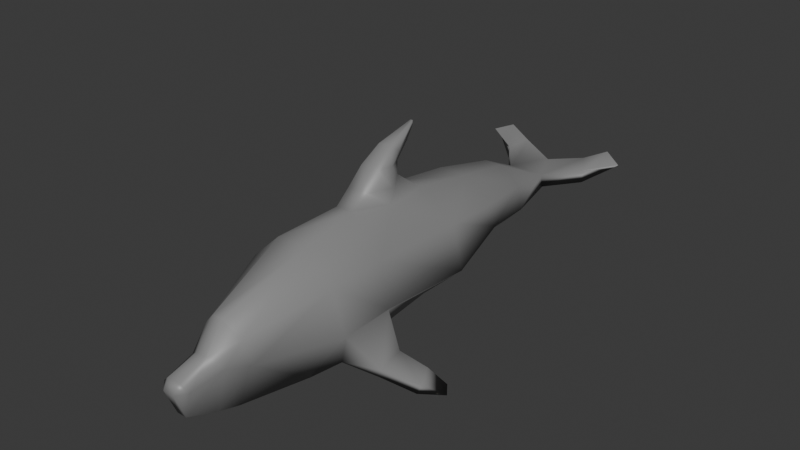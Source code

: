 # Source: dolphin_low.blend  (saved by Blender 4.4.32; exported with 4.5.12 LTS)
import bpy
from mathutils import Matrix  # noqa: F401  (used for matrix-valued properties, if any)

bpy.ops.wm.read_factory_settings(use_empty=True)
scene = bpy.context.scene
scene.name = 'Scene'

# ---- collections
col_collection = bpy.data.collections.new('Collection'); scene.collection.children.link(col_collection)

# ---- materials (node trees are filled in below, after node groups)
mat_gray = bpy.data.materials.new('gray')
mat_gray.use_backface_culling = True
mat_gray.diffuse_color = (0.2543, 0.2543, 0.2543, 1.0)

# ---- material node trees
mat_gray.use_nodes = True; mat_gray.node_tree.nodes.clear()
_N = mat_gray.node_tree.nodes; _L = mat_gray.node_tree.links
n0 = _N.new('ShaderNodeBsdfPrincipled'); n0.name = 'Principled BSDF'; n0.location = (10, 300)
n0.inputs[0].default_value = (0.2543, 0.2543, 0.2543, 1.0)
n0.inputs[2].default_value = 0.4501
n1 = _N.new('ShaderNodeOutputMaterial'); n1.name = 'Material Output'; n1.location = (300, 300)
_L.new(n0.outputs[0], n1.inputs[0])
n1.is_active_output = True

# ---- world
world_world = bpy.data.worlds.new('World'); scene.world = world_world
world_world.use_nodes = True; world_world.node_tree.nodes.clear()
_N = world_world.node_tree.nodes; _L = world_world.node_tree.links
n0 = _N.new('ShaderNodeOutputWorld'); n0.name = 'World Output'; n0.location = (300, 300)
n1 = _N.new('ShaderNodeBackground'); n1.name = 'Background'; n1.location = (10, 300)
n1.inputs[0].default_value = (0.05088, 0.05088, 0.05088, 1.0)
_L.new(n1.outputs[0], n0.inputs[0])
n0.is_active_output = True
world_world.color = (0.05088, 0.05088, 0.05088)
world_world.sun_shadow_jitter_overblur = 0.0

# ---- meshes
me_polysurface17 = bpy.data.meshes.new('polySurface17')
me_polysurface17.from_pydata([(0.2775, 1.496, 0.2567), (0.3095, 1.495, 0.0524), (0.1773, 1.98, 0.1499), (0.1989, 1.979, 0.05098), (0.09965, 1.498, 0.385), (0.3095, 1.495, 0.0524), (0.1355, 1.496, -0.1202), (0.4391, 0.9562, 0.1611), (0.167, 0.9622, -0.1012), (0.4336, 0.4315, 0.3762), (0.3809, -0.3165, 0.3709), (0.5136, 0.4315, 0.02205), (0.4914, -0.3684, 0.05723), (0.1607, 0.06551, 0.5903), (0.1143, 0.4267, 0.5858), (0.01365, 0.4456, 1.079), (0.03271, 0.4456, 1.079), (0.01452, 0.4456, 1.043), (0.03184, 0.4456, 1.043), (0.146, -0.3696, -0.41), (0.1626, 0.4315, -0.3034), (0.4914, -0.3684, 0.05723), (0.5136, 0.4315, 0.02205), (0.09194, -0.2851, 0.6408), (0.4011, -0.4333, -0.2222), (0.3832, -0.8011, 0.3762), (0.4833, -0.7972, 0.03763), (0.146, -0.8011, 0.5969), (0.3862, -0.7333, -0.2314), (0.146, -0.8011, -0.4259), (0.6275, -0.6213, -0.307), (0.5826, -0.4375, -0.2943), (0.1916, -1.433, 0.2141), (0.0656, -1.477, 0.3394), (-0.09967, -0.8011, 0.5969), (-0.01926, -1.477, 0.3394), (0.09353, -1.408, -0.3445), (-0.09967, -0.8011, -0.4259), (-0.04718, -1.408, -0.3445), (0.24, -1.413, 0.02941), (0.06408, -1.826, -0.2173), (0.1415, -1.841, 0.006519), (0.07007, -1.911, -0.005496), (0.1916, -1.433, 0.2141), (0.1735, -1.579, 0.05426), (0.24, -1.413, 0.02941), (0.07233, -1.628, 0.1333), (0.0656, -1.477, 0.3394), (0.07233, -1.862, 0.07109), (-0.02372, -1.911, -0.005496), (-0.02598, -1.862, 0.07109), (0.06124, 0.2395, 0.7364), (-0.01488, 0.2395, 0.7364), (-0.06797, 0.4267, 0.5858), (0.05671, 0.2472, 0.8415), (-0.01034, 0.2472, 0.8415), (0.04639, 0.3658, 0.9533), (-2.791e-05, 0.3658, 0.9533), (0.1092, -0.1425, 0.7323), (0.16, 0.07236, 0.7168), (0.09522, -0.0191, 0.8675), (0.1348, 0.09757, 0.8634), (0.06958, 0.1539, 0.9887), (0.1074, 0.2019, 0.942), (0.6043, -0.385, -0.2215), (0.644, -0.6398, -0.2296), (0.7448, -0.3017, -0.3928), (0.7706, -0.281, -0.3427), (0.8769, -0.1938, -0.4824), (0.8216, -0.4623, -0.4418), (0.9305, -0.2658, -0.5124), (0.8422, -0.4306, -0.3756), (-0.04559, -0.2851, 0.6408), (0.6416, 2.444, 0.2142), (0.4822, 2.531, 0.2669), (0.4184, 2.25, 0.1674), (0.3064, 2.444, 0.1883), (0.4772, 2.539, 0.2243), (0.2958, 2.476, 0.1281), (-0.1275, 1.984, 0.1492), (0.02317, 2.326, 0.1363), (0.02317, 2.339, 0.06355), (0.5791, 2.45, 0.1632), (0.4114, 2.252, 0.05666), (-0.05332, 1.498, 0.385), (0.3778, 0.9562, 0.3198), (0.14, 0.9511, 0.499), (0.4391, 0.9562, 0.1611), (-0.09362, 0.9511, 0.499), (0.07537, -1.588, -0.3045), (-0.02598, -1.628, 0.1333), (0.07537, -1.588, -0.3045), (-0.01773, -1.826, -0.2173), (-0.3929, 0.9562, 0.1611), (-0.2633, 1.495, 0.0524), (-0.1207, 0.9622, -0.1012), (-0.08915, 1.496, -0.1202), (-0.4451, -0.3684, 0.05723), (-0.3345, -0.3165, 0.3709), (-0.4674, 0.4315, 0.02205), (-0.3873, 0.4315, 0.3762), (-0.1144, 0.06551, 0.5903), (-0.09967, -0.3696, -0.41), (-0.4451, -0.3684, 0.05723), (-0.1163, 0.4315, -0.3034), (-0.4674, 0.4315, 0.02205), (-0.3547, -0.4333, -0.2222), (-0.1453, -1.433, 0.2141), (-0.3368, -0.8011, 0.3762), (-0.1453, -1.433, 0.2141), (-0.1936, -1.413, 0.02941), (-0.1272, -1.579, 0.05426), (-0.01926, -1.477, 0.3394), (-0.09512, -1.841, 0.006519), (-0.06282, -0.1425, 0.7323), (-0.1137, 0.07236, 0.7168), (-0.04886, -0.0191, 0.8675), (-0.08846, 0.09757, 0.8634), (-0.06102, 0.2019, 0.942), (-0.02506, 0.1404, 0.9826), (-0.5579, -0.385, -0.2215), (-0.5324, -0.441, -0.2919), (-0.5811, -0.6213, -0.307), (-0.3398, -0.7333, -0.2314), (-0.5976, -0.6398, -0.2296), (-0.437, -0.7972, 0.03763), (-0.8306, -0.1938, -0.4824), (-0.7242, -0.281, -0.3427), (-0.6984, -0.3017, -0.3928), (-0.437, -0.7972, 0.03763), (-0.7958, -0.4306, -0.3756), (-0.8842, -0.2658, -0.5124), (-0.7752, -0.4623, -0.4418), (-0.1936, -1.413, 0.02941), (-0.2311, 1.496, 0.2567), (-0.2633, 1.495, 0.0524), (-0.1488, 1.983, 0.05075), (-0.1936, -1.413, 0.02941), (-0.3519, 2.277, 0.1672), (-0.2684, 2.442, 0.2036), (-0.6285, 2.45, 0.2136), (-0.4917, 2.536, 0.2632), (-0.258, 2.473, 0.1435), (-0.3478, 2.274, 0.0565), (-0.4866, 2.543, 0.2206), (-0.5669, 2.457, 0.1625), (-0.3315, 0.9562, 0.3198), (-0.3929, 0.9562, 0.1611), (-0.02902, -1.588, -0.3045), (-0.02902, -1.588, -0.3045)], [], [(0, 1, 2), (2, 1, 3), (4, 0, 2), (5, 6, 3), (7, 8, 5), (5, 8, 6), (9, 10, 11), (11, 10, 12), (10, 9, 13), (13, 9, 14), (15, 16, 17), (17, 16, 18), (19, 20, 21), (21, 20, 22), (10, 13, 23), (24, 19, 21), (10, 25, 12), (12, 25, 26), (23, 27, 10), (10, 27, 25), (24, 28, 19), (19, 28, 29), (28, 24, 30), (30, 24, 31), (25, 27, 32), (32, 27, 33), (26, 29, 28), (34, 35, 27), (27, 35, 33), (29, 36, 37), (37, 36, 38), (26, 25, 39), (39, 25, 32), (40, 41, 42), (43, 44, 45), (44, 43, 46), (46, 43, 47), (41, 48, 42), (42, 48, 49), (49, 48, 50), (51, 14, 52), (52, 14, 53), (54, 51, 55), (55, 51, 52), (56, 54, 57), (57, 54, 55), (23, 13, 58), (58, 13, 59), (58, 59, 60), (60, 59, 61), (62, 63, 16), (59, 13, 51), (51, 13, 14), (59, 51, 61), (61, 51, 54), (16, 63, 18), (63, 56, 18), (61, 54, 63), (63, 54, 56), (21, 64, 24), (24, 64, 31), (64, 21, 65), (65, 21, 26), (30, 65, 28), (28, 65, 26), (31, 64, 66), (66, 64, 67), (66, 67, 68), (69, 70, 71), (68, 70, 66), (66, 70, 69), (67, 71, 68), (68, 71, 70), (72, 34, 23), (23, 34, 27), (73, 74, 75), (75, 74, 76), (74, 77, 76), (76, 77, 78), (79, 2, 80), (76, 78, 80), (80, 78, 81), (77, 74, 82), (82, 74, 73), (80, 2, 76), (76, 2, 75), (83, 3, 78), (78, 3, 81), (82, 83, 77), (77, 83, 78), (4, 2, 84), (84, 2, 79), (73, 75, 82), (82, 75, 83), (85, 0, 86), (86, 0, 4), (1, 0, 87), (87, 0, 85), (14, 86, 53), (53, 86, 88), (14, 9, 86), (86, 9, 85), (85, 9, 87), (87, 9, 11), (67, 64, 71), (71, 64, 65), (30, 31, 69), (69, 31, 66), (69, 71, 30), (30, 71, 65), (20, 8, 22), (22, 8, 7), (89, 44, 40), (40, 44, 41), (44, 46, 41), (41, 46, 48), (48, 46, 50), (50, 46, 90), (44, 91, 45), (45, 91, 36), (40, 42, 92), (92, 42, 49), (93, 94, 95), (95, 94, 96), (97, 98, 99), (99, 98, 100), (98, 101, 100), (100, 101, 53), (102, 103, 104), (104, 103, 105), (98, 72, 101), (106, 103, 102), (35, 34, 107), (107, 34, 108), (109, 110, 111), (111, 90, 109), (109, 90, 112), (113, 49, 50), (72, 114, 101), (101, 114, 115), (114, 116, 115), (115, 116, 117), (118, 119, 15), (115, 52, 101), (101, 52, 53), (115, 117, 52), (52, 117, 55), (15, 17, 118), (118, 17, 57), (117, 118, 55), (55, 118, 57), (103, 106, 120), (120, 106, 121), (122, 123, 124), (124, 123, 125), (126, 127, 128), (108, 34, 98), (98, 34, 72), (129, 108, 97), (97, 108, 98), (125, 103, 124), (124, 103, 120), (127, 130, 120), (120, 130, 124), (131, 130, 126), (126, 130, 127), (126, 128, 131), (131, 128, 132), (128, 121, 132), (132, 121, 122), (123, 122, 106), (106, 122, 121), (107, 108, 133), (133, 108, 129), (134, 79, 135), (135, 79, 136), (38, 137, 37), (37, 137, 125), (138, 79, 139), (139, 79, 80), (140, 138, 141), (141, 138, 139), (142, 143, 144), (144, 143, 145), (142, 144, 139), (139, 144, 141), (142, 81, 143), (143, 81, 136), (143, 136, 138), (138, 136, 79), (140, 145, 138), (138, 145, 143), (144, 145, 141), (141, 145, 140), (81, 142, 80), (80, 142, 139), (94, 136, 96), (79, 134, 84), (146, 88, 134), (134, 88, 84), (135, 147, 134), (134, 147, 146), (53, 88, 100), (100, 88, 146), (99, 100, 147), (147, 100, 146), (37, 123, 102), (102, 123, 106), (131, 132, 130), (121, 128, 120), (120, 128, 127), (132, 122, 130), (130, 122, 124), (93, 95, 105), (105, 95, 104), (111, 113, 90), (90, 113, 50), (113, 111, 92), (92, 111, 148), (92, 49, 113), (111, 110, 149), (149, 110, 38), (4, 84, 86), (86, 84, 88), (19, 102, 20), (20, 102, 104), (58, 114, 23), (23, 114, 72), (60, 116, 58), (58, 116, 114), (16, 15, 62), (62, 15, 119), (47, 112, 46), (46, 112, 90), (96, 136, 6), (6, 136, 3), (19, 29, 102), (102, 29, 37), (8, 95, 6), (6, 95, 96), (20, 104, 8), (8, 104, 95), (40, 92, 89), (89, 92, 148), (91, 149, 36), (36, 149, 38), (17, 18, 57), (57, 18, 56), (116, 119, 117), (117, 119, 118), (62, 119, 60), (60, 119, 116), (60, 61, 62), (62, 61, 63), (81, 3, 136), (36, 29, 39), (39, 29, 26), (37, 125, 123), (2, 3, 75), (75, 3, 83)])
me_polysurface17.polygons.foreach_set('use_smooth', [True] * 260)
_uv = me_polysurface17.uv_layers.new(name='UVMap')
_uv.uv.foreach_set('vector', [0.3875, 0.4069, 0.4925, 0.3831, 0.5267, 0.2551, 0.5267, 0.2551, 0.4925, 0.3831, 0.5565, 0.2692, 0.4141, 0.403, 0.3875, 0.4069, 0.5267, 0.2551, 0.5942, 0.3929, 0.5625, 0.4017, 0.5565, 0.2692, 0.6138, 0.4412, 0.5625, 0.4434, 0.5942, 0.3929, 0.5942, 0.3929, 0.5625, 0.4434, 0.5625, 0.4017, 0.3875, 0.4625, 0.3919, 0.5324, 0.5635, 0.481, 0.5635, 0.481, 0.3919, 0.5324, 0.5174, 0.538, 0.3919, 0.5324, 0.3875, 0.4625, 0.4121, 0.4919, 0.4121, 0.4919, 0.3875, 0.4625, 0.4125, 0.4625, 0.4129, 0.4908, 0.4128, 0.4919, 0.4125, 0.4625, 0.4125, 0.4625, 0.4128, 0.4919, 0.4125, 0.4625, 0.5618, 0.5348, 0.5625, 0.4625, 0.6043, 0.536, 0.6043, 0.536, 0.5625, 0.4625, 0.6132, 0.4705, 0.3919, 0.5324, 0.4121, 0.4919, 0.4115, 0.534, 0.586, 0.5365, 0.5618, 0.5348, 0.6043, 0.536, 0.3919, 0.5324, 0.3875, 0.575, 0.5174, 0.538, 0.5174, 0.538, 0.3875, 0.575, 0.5497, 0.5779, 0.4115, 0.534, 0.4125, 0.575, 0.3919, 0.5324, 0.3919, 0.5324, 0.4125, 0.575, 0.3875, 0.575, 0.586, 0.5365, 0.5875, 0.575, 0.5618, 0.5348, 0.5618, 0.5348, 0.5875, 0.575, 0.5623, 0.5761, 0.5875, 0.575, 0.586, 0.5365, 0.5978, 0.5748, 0.5978, 0.5748, 0.586, 0.5365, 0.6, 0.5375, 0.3875, 0.575, 0.4125, 0.575, 0.3875, 0.6875, 0.3875, 0.6875, 0.4125, 0.575, 0.4125, 0.6875, 0.5497, 0.5779, 0.5623, 0.5761, 0.5875, 0.575, 0.4125, 0.575, 0.4125, 0.6875, 0.4125, 0.575, 0.4125, 0.575, 0.4125, 0.6875, 0.4125, 0.6875, 0.5623, 0.5761, 0.5616, 0.6547, 0.5623, 0.5761, 0.5623, 0.5761, 0.5616, 0.6547, 0.5616, 0.6547, 0.5497, 0.5779, 0.3875, 0.575, 0.4824, 0.6775, 0.4824, 0.6775, 0.3875, 0.575, 0.3875, 0.6875, 0.5483, 0.6951, 0.6264, 0.8335, 0.5483, 0.796, 0.6264, 0.9356, 0.6264, 0.8335, 0.6426, 0.8087, 0.6264, 0.8335, 0.6264, 0.9356, 0.5483, 0.8204, 0.5483, 0.8204, 0.6264, 0.9356, 0.5483, 0.9924, 0.6264, 0.8335, 0.5483, 0.8204, 0.5483, 0.796, 0.5483, 0.796, 0.5483, 0.8204, 0.5483, 0.796, 0.5483, 0.796, 0.5483, 0.8204, 0.5483, 0.8204, 0.4125, 0.4625, 0.4125, 0.4625, 0.4125, 0.4625, 0.4125, 0.4625, 0.4125, 0.4625, 0.4125, 0.4625, 0.4125, 0.4625, 0.4125, 0.4625, 0.4125, 0.4625, 0.4125, 0.4625, 0.4125, 0.4625, 0.4125, 0.4625, 0.4125, 0.4625, 0.4125, 0.4625, 0.4125, 0.4625, 0.4125, 0.4625, 0.4125, 0.4625, 0.4125, 0.4625, 0.4115, 0.534, 0.4121, 0.4919, 0.4132, 0.5, 0.4132, 0.5, 0.4121, 0.4919, 0.4125, 0.4985, 0.4132, 0.5, 0.4125, 0.4985, 0.4133, 0.5, 0.4133, 0.5, 0.4125, 0.4985, 0.4125, 0.4982, 0.4131, 0.4966, 0.4125, 0.4983, 0.4128, 0.4919, 0.4125, 0.4985, 0.4121, 0.4919, 0.4125, 0.4625, 0.4125, 0.4625, 0.4121, 0.4919, 0.4125, 0.4625, 0.4125, 0.4985, 0.4125, 0.4625, 0.4125, 0.4982, 0.4125, 0.4982, 0.4125, 0.4625, 0.4125, 0.4625, 0.4128, 0.4919, 0.4125, 0.4983, 0.4125, 0.4625, 0.4125, 0.4983, 0.4125, 0.4625, 0.4125, 0.4625, 0.4125, 0.4982, 0.4125, 0.4625, 0.4125, 0.4983, 0.4125, 0.4983, 0.4125, 0.4625, 0.4125, 0.4625, 0.6043, 0.536, 0.6125, 0.5375, 0.586, 0.5365, 0.586, 0.5365, 0.6125, 0.5375, 0.6, 0.5375, 0.6125, 0.5375, 0.6043, 0.536, 0.6124, 0.5735, 0.6124, 0.5735, 0.6043, 0.536, 0.5497, 0.5779, 0.5978, 0.5748, 0.6124, 0.5735, 0.5875, 0.575, 0.5875, 0.575, 0.6124, 0.5735, 0.5497, 0.5779, 0.6, 0.5375, 0.6125, 0.5375, 0.6, 0.5375, 0.6, 0.5375, 0.6125, 0.5375, 0.6125, 0.5375, 0.6, 0.5375, 0.6125, 0.5375, 0.6125, 0.5375, 0.601, 0.5772, 0.6125, 0.5704, 0.6125, 0.5729, 0.6125, 0.5375, 0.6125, 0.5704, 0.6, 0.5375, 0.6, 0.5375, 0.6125, 0.5704, 0.601, 0.5772, 0.6125, 0.5375, 0.6125, 0.5729, 0.6125, 0.5375, 0.6125, 0.5375, 0.6125, 0.5729, 0.6125, 0.5704, 0.4115, 0.534, 0.4125, 0.575, 0.4115, 0.534, 0.4115, 0.534, 0.4125, 0.575, 0.4125, 0.575, 0.5241, 0.2741, 0.5322, 0.244, 0.5462, 0.2582, 0.5462, 0.2582, 0.5322, 0.244, 0.5658, 0.1862, 0.5322, 0.244, 0.5357, 0.2431, 0.5658, 0.1862, 0.5658, 0.1862, 0.5357, 0.2431, 0.5658, 0.1862, 0.5318, 0.2526, 0.5267, 0.2551, 0.7543, 0.2277, 0.5658, 0.1862, 0.5658, 0.1862, 0.7543, 0.2277, 0.7543, 0.2277, 0.5658, 0.1862, 0.6178, 0.1785, 0.5357, 0.2431, 0.5322, 0.244, 0.5241, 0.2741, 0.5241, 0.2741, 0.5322, 0.244, 0.5241, 0.2741, 0.7543, 0.2277, 0.5267, 0.2551, 0.5658, 0.1862, 0.5658, 0.1862, 0.5267, 0.2551, 0.5462, 0.2582, 0.5341, 0.2756, 0.5565, 0.2692, 0.5658, 0.1862, 0.5658, 0.1862, 0.5565, 0.2692, 0.6178, 0.1785, 0.5241, 0.2741, 0.5341, 0.2756, 0.5357, 0.2431, 0.5357, 0.2431, 0.5341, 0.2756, 0.5658, 0.1862, 0.4141, 0.403, 0.5267, 0.2551, 0.4141, 0.403, 0.4141, 0.403, 0.5267, 0.2551, 0.5318, 0.2526, 0.5241, 0.2741, 0.5462, 0.2582, 0.5241, 0.2741, 0.5241, 0.2741, 0.5462, 0.2582, 0.5341, 0.2756, 0.3875, 0.4443, 0.3875, 0.4069, 0.4125, 0.4443, 0.4125, 0.4443, 0.3875, 0.4069, 0.4141, 0.403, 0.4925, 0.3831, 0.3875, 0.4069, 0.5318, 0.4496, 0.5318, 0.4496, 0.3875, 0.4069, 0.3875, 0.4443, 0.4125, 0.4625, 0.4125, 0.4443, 0.4125, 0.4625, 0.4125, 0.4625, 0.4125, 0.4443, 0.4125, 0.4443, 0.4125, 0.4625, 0.3875, 0.4625, 0.4125, 0.4443, 0.4125, 0.4443, 0.3875, 0.4625, 0.3875, 0.4443, 0.3875, 0.4443, 0.3875, 0.4625, 0.5318, 0.4496, 0.5318, 0.4496, 0.3875, 0.4625, 0.5635, 0.481, 0.6125, 0.5375, 0.6125, 0.5375, 0.6125, 0.5729, 0.6125, 0.5729, 0.6125, 0.5375, 0.6124, 0.5735, 0.5978, 0.5748, 0.6, 0.5375, 0.601, 0.5772, 0.601, 0.5772, 0.6, 0.5375, 0.6, 0.5375, 0.601, 0.5772, 0.6125, 0.5729, 0.5978, 0.5748, 0.5978, 0.5748, 0.6125, 0.5729, 0.6124, 0.5735, 0.5625, 0.4625, 0.5625, 0.4434, 0.6132, 0.4705, 0.6132, 0.4705, 0.5625, 0.4434, 0.6138, 0.4412, 0.5478, 0.6956, 0.6264, 0.8335, 0.5483, 0.6951, 0.5483, 0.6951, 0.6264, 0.8335, 0.6264, 0.8335, 0.6264, 0.8335, 0.5483, 0.8204, 0.6264, 0.8335, 0.6264, 0.8335, 0.5483, 0.8204, 0.5483, 0.8204, 0.5483, 0.8204, 0.5483, 0.8204, 0.5483, 0.8204, 0.5483, 0.8204, 0.5483, 0.8204, 0.5483, 0.8204, 0.6264, 0.8335, 0.5619, 0.6911, 0.6426, 0.8087, 0.6426, 0.8087, 0.5619, 0.6911, 0.5616, 0.6547, 0.5483, 0.6951, 0.5483, 0.796, 0.5483, 0.6951, 0.5483, 0.6951, 0.5483, 0.796, 0.5483, 0.796, 0.614, 0.4412, 0.5951, 0.3935, 0.5625, 0.4434, 0.5625, 0.4434, 0.5951, 0.3935, 0.5625, 0.4017, 0.3691, 0.5449, 0.3875, 0.5322, 0.3693, 0.4903, 0.3693, 0.4903, 0.3875, 0.5322, 0.3875, 0.4625, 0.3875, 0.5322, 0.4121, 0.4919, 0.3875, 0.4625, 0.3875, 0.4625, 0.4121, 0.4919, 0.4125, 0.4625, 0.5617, 0.5348, 0.6181, 0.5368, 0.5625, 0.4625, 0.5625, 0.4625, 0.6181, 0.5368, 0.614, 0.4705, 0.3875, 0.5322, 0.4115, 0.534, 0.4121, 0.4919, 0.586, 0.5365, 0.6181, 0.5368, 0.5617, 0.5348, 0.4125, 0.6875, 0.4125, 0.575, 0.3875, 0.6875, 0.3875, 0.6875, 0.4125, 0.575, 0.3875, 0.575, 0.6264, 0.9356, 0.6426, 0.8087, 0.6264, 0.8335, 0.6264, 0.8335, 0.5483, 0.8204, 0.6264, 0.9356, 0.6264, 0.9356, 0.5483, 0.8204, 0.5483, 0.9924, 0.6264, 0.8335, 0.5483, 0.796, 0.5483, 0.8204, 0.4115, 0.534, 0.4132, 0.5, 0.4121, 0.4919, 0.4121, 0.4919, 0.4132, 0.5, 0.4125, 0.4985, 0.4132, 0.5, 0.4133, 0.5, 0.4125, 0.4985, 0.4125, 0.4985, 0.4133, 0.5, 0.4125, 0.4982, 0.4125, 0.4983, 0.4131, 0.4964, 0.4129, 0.4908, 0.4125, 0.4985, 0.4125, 0.4625, 0.4121, 0.4919, 0.4121, 0.4919, 0.4125, 0.4625, 0.4125, 0.4625, 0.4125, 0.4985, 0.4125, 0.4982, 0.4125, 0.4625, 0.4125, 0.4625, 0.4125, 0.4982, 0.4125, 0.4625, 0.4129, 0.4908, 0.4125, 0.4625, 0.4125, 0.4983, 0.4125, 0.4983, 0.4125, 0.4625, 0.4125, 0.4625, 0.4125, 0.4982, 0.4125, 0.4983, 0.4125, 0.4625, 0.4125, 0.4625, 0.4125, 0.4983, 0.4125, 0.4625, 0.6181, 0.5368, 0.586, 0.5365, 0.6125, 0.5375, 0.6125, 0.5375, 0.586, 0.5365, 0.6, 0.5375, 0.5978, 0.5748, 0.5875, 0.575, 0.6124, 0.5735, 0.6124, 0.5735, 0.5875, 0.575, 0.6186, 0.5796, 0.6125, 0.5375, 0.6125, 0.5375, 0.6, 0.5375, 0.3875, 0.575, 0.4125, 0.575, 0.3875, 0.5322, 0.3875, 0.5322, 0.4125, 0.575, 0.4115, 0.534, 0.3686, 0.5866, 0.3875, 0.575, 0.3691, 0.5449, 0.3691, 0.5449, 0.3875, 0.575, 0.3875, 0.5322, 0.6186, 0.5796, 0.6181, 0.5368, 0.6124, 0.5735, 0.6124, 0.5735, 0.6181, 0.5368, 0.6125, 0.5375, 0.6125, 0.5375, 0.6125, 0.5729, 0.6125, 0.5375, 0.6125, 0.5375, 0.6125, 0.5729, 0.6124, 0.5735, 0.6125, 0.5704, 0.6125, 0.5729, 0.6125, 0.5375, 0.6125, 0.5375, 0.6125, 0.5729, 0.6125, 0.5375, 0.6125, 0.5375, 0.6, 0.5375, 0.6125, 0.5704, 0.6125, 0.5704, 0.6, 0.5375, 0.601, 0.5772, 0.6, 0.5375, 0.6, 0.5375, 0.601, 0.5772, 0.601, 0.5772, 0.6, 0.5375, 0.5978, 0.5748, 0.5875, 0.575, 0.5978, 0.5748, 0.586, 0.5365, 0.586, 0.5365, 0.5978, 0.5748, 0.6, 0.5375, 0.3875, 0.6875, 0.3875, 0.575, 0.3775, 0.6846, 0.3775, 0.6846, 0.3875, 0.575, 0.3686, 0.5866, 0.3875, 0.4069, 0.5318, 0.2526, 0.4113, 0.388, 0.4113, 0.388, 0.5318, 0.2526, 0.5531, 0.2745, 0.5616, 0.6547, 0.6084, 0.6778, 0.5623, 0.5761, 0.5623, 0.5761, 0.6084, 0.6778, 0.6186, 0.5796, 0.5462, 0.2582, 0.5318, 0.2526, 0.5658, 0.1862, 0.5658, 0.1862, 0.5318, 0.2526, 0.7543, 0.2277, 0.5241, 0.2741, 0.5462, 0.2582, 0.5324, 0.2437, 0.5324, 0.2437, 0.5462, 0.2582, 0.5658, 0.1862, 0.5658, 0.1862, 0.5341, 0.2756, 0.5354, 0.244, 0.5354, 0.244, 0.5341, 0.2756, 0.5241, 0.2741, 0.5658, 0.1862, 0.5354, 0.244, 0.5658, 0.1862, 0.5658, 0.1862, 0.5354, 0.244, 0.5324, 0.2437, 0.5658, 0.1862, 0.6178, 0.1785, 0.5341, 0.2756, 0.5341, 0.2756, 0.6178, 0.1785, 0.5531, 0.2745, 0.5341, 0.2756, 0.5531, 0.2745, 0.5462, 0.2582, 0.5462, 0.2582, 0.5531, 0.2745, 0.5318, 0.2526, 0.5241, 0.2741, 0.5241, 0.2741, 0.5462, 0.2582, 0.5462, 0.2582, 0.5241, 0.2741, 0.5341, 0.2756, 0.5354, 0.244, 0.5241, 0.2741, 0.5324, 0.2437, 0.5324, 0.2437, 0.5241, 0.2741, 0.5241, 0.2741, 0.6178, 0.1785, 0.5658, 0.1862, 0.7543, 0.2277, 0.7543, 0.2277, 0.5658, 0.1862, 0.5658, 0.1862, 0.5951, 0.3935, 0.5531, 0.2745, 0.5625, 0.4017, 0.5318, 0.2526, 0.3875, 0.4069, 0.4141, 0.403, 0.3875, 0.4443, 0.4125, 0.4443, 0.3875, 0.4069, 0.3875, 0.4069, 0.4125, 0.4443, 0.4141, 0.403, 0.4113, 0.388, 0.3717, 0.4573, 0.3875, 0.4069, 0.3875, 0.4069, 0.3717, 0.4573, 0.3875, 0.4443, 0.4125, 0.4625, 0.4125, 0.4443, 0.3875, 0.4625, 0.3875, 0.4625, 0.4125, 0.4443, 0.3875, 0.4443, 0.3693, 0.4903, 0.3875, 0.4625, 0.3717, 0.4573, 0.3717, 0.4573, 0.3875, 0.4625, 0.3875, 0.4443, 0.5623, 0.5761, 0.5875, 0.575, 0.5617, 0.5348, 0.5617, 0.5348, 0.5875, 0.575, 0.586, 0.5365, 0.6125, 0.5704, 0.601, 0.5772, 0.6125, 0.5729, 0.6, 0.5375, 0.6, 0.5375, 0.6125, 0.5375, 0.6125, 0.5375, 0.6, 0.5375, 0.6125, 0.5375, 0.601, 0.5772, 0.5978, 0.5748, 0.6125, 0.5729, 0.6125, 0.5729, 0.5978, 0.5748, 0.6124, 0.5735, 0.614, 0.4412, 0.5625, 0.4434, 0.614, 0.4705, 0.614, 0.4705, 0.5625, 0.4434, 0.5625, 0.4625, 0.6264, 0.8335, 0.6264, 0.8335, 0.5483, 0.8204, 0.5483, 0.8204, 0.6264, 0.8335, 0.5483, 0.8204, 0.6264, 0.8335, 0.6264, 0.8335, 0.5483, 0.6951, 0.5483, 0.6951, 0.6264, 0.8335, 0.5478, 0.6956, 0.5483, 0.6951, 0.5483, 0.796, 0.6264, 0.8335, 0.6264, 0.8335, 0.6426, 0.8087, 0.5619, 0.6911, 0.5619, 0.6911, 0.6426, 0.8087, 0.5616, 0.6547, 0.4141, 0.403, 0.4141, 0.403, 0.4125, 0.4443, 0.4125, 0.4443, 0.4141, 0.403, 0.4125, 0.4443, 0.5618, 0.5348, 0.5617, 0.5348, 0.5625, 0.4625, 0.5625, 0.4625, 0.5617, 0.5348, 0.5625, 0.4625, 0.4132, 0.5, 0.4132, 0.5, 0.4115, 0.534, 0.4115, 0.534, 0.4132, 0.5, 0.4115, 0.534, 0.4133, 0.5, 0.4133, 0.5, 0.4132, 0.5, 0.4132, 0.5, 0.4133, 0.5, 0.4132, 0.5, 0.4128, 0.4919, 0.4129, 0.4908, 0.4131, 0.4966, 0.4131, 0.4966, 0.4129, 0.4908, 0.4131, 0.4964, 0.5483, 0.9924, 0.5483, 0.9924, 0.5483, 0.8204, 0.5483, 0.8204, 0.5483, 0.9924, 0.5483, 0.8204, 0.5625, 0.4017, 0.5531, 0.2745, 0.5625, 0.4017, 0.5625, 0.4017, 0.5531, 0.2745, 0.5565, 0.2692, 0.5618, 0.5348, 0.5623, 0.5761, 0.5617, 0.5348, 0.5617, 0.5348, 0.5623, 0.5761, 0.5623, 0.5761, 0.5625, 0.4434, 0.5625, 0.4434, 0.5625, 0.4017, 0.5625, 0.4017, 0.5625, 0.4434, 0.5625, 0.4017, 0.5625, 0.4625, 0.5625, 0.4625, 0.5625, 0.4434, 0.5625, 0.4434, 0.5625, 0.4625, 0.5625, 0.4434, 0.5483, 0.6951, 0.5483, 0.6951, 0.5478, 0.6956, 0.5478, 0.6956, 0.5483, 0.6951, 0.5478, 0.6956, 0.5619, 0.6911, 0.5619, 0.6911, 0.5616, 0.6547, 0.5616, 0.6547, 0.5619, 0.6911, 0.5616, 0.6547, 0.4125, 0.4625, 0.4125, 0.4625, 0.4125, 0.4625, 0.4125, 0.4625, 0.4125, 0.4625, 0.4125, 0.4625, 0.4133, 0.5, 0.4131, 0.4964, 0.4125, 0.4982, 0.4125, 0.4982, 0.4131, 0.4964, 0.4125, 0.4983, 0.4131, 0.4966, 0.4131, 0.4964, 0.4133, 0.5, 0.4133, 0.5, 0.4131, 0.4964, 0.4133, 0.5, 0.4133, 0.5, 0.4125, 0.4982, 0.4131, 0.4966, 0.4131, 0.4966, 0.4125, 0.4982, 0.4125, 0.4983, 0.6178, 0.1785, 0.5565, 0.2692, 0.5531, 0.2745, 0.5616, 0.6547, 0.5623, 0.5761, 0.4824, 0.6775, 0.4824, 0.6775, 0.5623, 0.5761, 0.5497, 0.5779, 0.5623, 0.5761, 0.6186, 0.5796, 0.5875, 0.575, 0.5267, 0.2551, 0.5565, 0.2692, 0.5462, 0.2582, 0.5462, 0.2582, 0.5565, 0.2692, 0.5341, 0.2756])
me_polysurface17.materials.append(mat_gray)
me_polysurface17.update()
me_polysurface17.normals_split_custom_set([tuple(v) for v in zip(*[iter([0.77, 0.2391, 0.5916, 0.837, 0.09735, -0.5384, 0.3824, 0.1871, 0.9049, 0.3824, 0.1871, 0.9049, 0.837, 0.09735, -0.5384, 0.3768, 0.2334, -0.8964, 0.2573, 0.2998, 0.9186, 0.77, 0.2391, 0.5916, 0.3824, 0.1871, 0.9049, 0.9203, 0.1404, -0.3652, 0.2992, 0.1255, -0.9459, 0.3768, 0.2334, -0.8964, 0.9333, 0.1948, -0.3017, 0.4154, 0.1949, -0.8885, 0.9203, 0.1404, -0.3652, 0.9203, 0.1404, -0.3652, 0.4154, 0.1949, -0.8885, 0.2992, 0.1255, -0.9459, 0.8099, 0.036, 0.5854, 0.8571, -0.0177, 0.5149, 0.8341, 0.08962, -0.5442, 0.8341, 0.08962, -0.5442, 0.8571, -0.0177, 0.5149, 0.9565, 0.04288, -0.2886, 0.8571, -0.0177, 0.5149, 0.8099, 0.036, 0.5854, 0.6771, 0.01231, 0.7358, 0.6771, 0.01231, 0.7358, 0.8099, 0.036, 0.5854, 0.4239, 0.1331, 0.8959, -0.3745, -0.1373, 0.917, 0.1895, -0.06147, 0.98, -0.7841, 0.5529, -0.2821, -0.7841, 0.5529, -0.2821, 0.1895, -0.06147, 0.98, 0.7843, 0.554, -0.2792, 0.4392, 0.0613, -0.8963, 0.4565, 0.1514, -0.8767, 0.9867, -0.08822, -0.1365, 0.9867, -0.08822, -0.1365, 0.4565, 0.1514, -0.8767, 0.9322, 0.074, -0.3542, 0.8571, -0.0177, 0.5149, 0.6771, 0.01231, 0.7358, 0.4537, -0.07976, 0.8876, 0.3129, 0.4109, -0.8563, 0.4392, 0.0613, -0.8963, 0.9867, -0.08822, -0.1365, 0.8571, -0.0177, 0.5149, 0.8244, -0.1859, 0.5346, 0.9565, 0.04288, -0.2886, 0.9565, 0.04288, -0.2886, 0.8244, -0.1859, 0.5346, 0.9716, -0.2302, -0.05507, 0.4537, -0.07976, 0.8876, 0.4323, -0.1962, 0.8801, 0.8571, -0.0177, 0.5149, 0.8571, -0.0177, 0.5149, 0.4323, -0.1962, 0.8801, 0.8244, -0.1859, 0.5346, 0.3129, 0.4109, -0.8563, 0.5153, -0.3512, -0.7817, 0.4392, 0.0613, -0.8963, 0.4392, 0.0613, -0.8963, 0.5153, -0.3512, -0.7817, 0.5215, -0.1581, -0.8385, 0.5153, -0.3512, -0.7817, 0.3129, 0.4109, -0.8563, -0.02716, -0.519, -0.8543, -0.02716, -0.519, -0.8543, 0.3129, 0.4109, -0.8563, -0.4873, 0.299, -0.8205, 0.8244, -0.1859, 0.5346, 0.4323, -0.1962, 0.8801, 0.7902, -0.3829, 0.4786, 0.7902, -0.3829, 0.4786, 0.4323, -0.1962, 0.8801, 0.3818, -0.4433, 0.811, 0.9716, -0.2302, -0.05507, 0.5215, -0.1581, -0.8385, 0.5153, -0.3512, -0.7817, -0.4323, -0.1984, 0.8796, -0.3817, -0.4428, 0.8113, 0.4323, -0.1962, 0.8801, 0.4323, -0.1962, 0.8801, -0.3817, -0.4428, 0.8113, 0.3818, -0.4433, 0.811, 0.5215, -0.1581, -0.8385, 0.625, -0.2571, -0.7371, -0.5217, -0.1569, -0.8385, -0.5217, -0.1569, -0.8385, 0.625, -0.2571, -0.7371, -0.6256, -0.2577, -0.7363, 0.9716, -0.2302, -0.05507, 0.8244, -0.1859, 0.5346, 0.9243, -0.2846, -0.2543, 0.9243, -0.2846, -0.2543, 0.8244, -0.1859, 0.5346, 0.7902, -0.3829, 0.4786, 0.7335, -0.3948, -0.5533, 0.98, -0.1973, -0.02503, 0.255, -0.9585, -0.1275, 0.7817, -0.3724, 0.5003, 0.9602, -0.2755, -0.04628, 0.9243, -0.2707, -0.2689, 0.9602, -0.2755, -0.04628, 0.7817, -0.3724, 0.5003, 0.4311, -0.5237, 0.7348, 0.4311, -0.5237, 0.7348, 0.7817, -0.3724, 0.5003, 0.37, -0.4304, 0.8233, 0.98, -0.1973, -0.02503, 0.3347, -0.3645, 0.8689, 0.255, -0.9585, -0.1275, 0.255, -0.9585, -0.1275, 0.3347, -0.3645, 0.8689, -0.2472, -0.9608, -0.1253, -0.2472, -0.9608, -0.1253, 0.3347, -0.3645, 0.8689, -0.3348, -0.3657, 0.8684, 0.6624, 0.5728, 0.4829, 0.4239, 0.1331, 0.8959, -0.6467, 0.5798, 0.4955, -0.6467, 0.5798, 0.4955, 0.4239, 0.1331, 0.8959, -0.4317, 0.1373, 0.8915, 0.7059, 0.6626, -0.2504, 0.6624, 0.5728, 0.4829, -0.7045, 0.6659, -0.2453, -0.7045, 0.6659, -0.2453, 0.6624, 0.5728, 0.4829, -0.6467, 0.5798, 0.4955, 0.6618, 0.5964, -0.4543, 0.7059, 0.6626, -0.2504, -0.6601, 0.5991, -0.4531, -0.6601, 0.5991, -0.4531, 0.7059, 0.6626, -0.2504, -0.7045, 0.6659, -0.2453, 0.4537, -0.07976, 0.8876, 0.6771, 0.01231, 0.7358, 0.6329, -0.5508, 0.5441, 0.6329, -0.5508, 0.5441, 0.6771, 0.01231, 0.7358, 0.9695, 0.04437, 0.2409, 0.6329, -0.5508, 0.5441, 0.9695, 0.04437, 0.2409, 0.4432, -0.5951, 0.6704, 0.4432, -0.5951, 0.6704, 0.9695, 0.04437, 0.2409, 0.9712, 0.07578, 0.2259, 0.319, -0.4174, 0.8509, 0.9813, 0.156, 0.1129, 0.1895, -0.06147, 0.98, 0.9695, 0.04437, 0.2409, 0.6771, 0.01231, 0.7358, 0.6624, 0.5728, 0.4829, 0.6624, 0.5728, 0.4829, 0.6771, 0.01231, 0.7358, 0.4239, 0.1331, 0.8959, 0.9695, 0.04437, 0.2409, 0.6624, 0.5728, 0.4829, 0.9712, 0.07578, 0.2259, 0.9712, 0.07578, 0.2259, 0.6624, 0.5728, 0.4829, 0.7059, 0.6626, -0.2504, 0.1895, -0.06147, 0.98, 0.9813, 0.156, 0.1129, 0.7843, 0.554, -0.2792, 0.9813, 0.156, 0.1129, 0.6618, 0.5964, -0.4543, 0.7843, 0.554, -0.2792, 0.9712, 0.07578, 0.2259, 0.7059, 0.6626, -0.2504, 0.9813, 0.156, 0.1129, 0.9813, 0.156, 0.1129, 0.7059, 0.6626, -0.2504, 0.6618, 0.5964, -0.4543, 0.9867, -0.08822, -0.1365, 0.6289, 0.4898, 0.6038, 0.3129, 0.4109, -0.8563, 0.3129, 0.4109, -0.8563, 0.6289, 0.4898, 0.6038, -0.4873, 0.299, -0.8205, 0.6289, 0.4898, 0.6038, 0.9867, -0.08822, -0.1365, 0.8708, -0.3846, 0.3063, 0.8708, -0.3846, 0.3063, 0.9867, -0.08822, -0.1365, 0.9716, -0.2302, -0.05507, -0.02716, -0.519, -0.8543, 0.8708, -0.3846, 0.3063, 0.5153, -0.3512, -0.7817, 0.5153, -0.3512, -0.7817, 0.8708, -0.3846, 0.3063, 0.9716, -0.2302, -0.05507, -0.4873, 0.299, -0.8205, 0.6289, 0.4898, 0.6038, -0.615, 0.1462, -0.7748, -0.615, 0.1462, -0.7748, 0.6289, 0.4898, 0.6038, 0.2973, 0.2947, 0.9082, -0.615, 0.1462, -0.7748, 0.2973, 0.2947, 0.9082, 0.2869, 0.7097, -0.6435, -0.1986, -0.3591, -0.9119, 0.3162, 0.5008, -0.8057, 0.6894, -0.1192, 0.7145, 0.2869, 0.7097, -0.6435, 0.3162, 0.5008, -0.8057, -0.615, 0.1462, -0.7748, -0.615, 0.1462, -0.7748, 0.3162, 0.5008, -0.8057, -0.1986, -0.3591, -0.9119, 0.2973, 0.2947, 0.9082, 0.6894, -0.1192, 0.7145, 0.2869, 0.7097, -0.6435, 0.2869, 0.7097, -0.6435, 0.6894, -0.1192, 0.7145, 0.3162, 0.5008, -0.8057, -0.4542, -0.0787, 0.8874, -0.4323, -0.1984, 0.8796, 0.4537, -0.07976, 0.8876, 0.4537, -0.07976, 0.8876, -0.4323, -0.1984, 0.8796, 0.4323, -0.1962, 0.8801, 0.2169, -0.4017, 0.8897, 0.01302, -0.145, 0.9894, 0.1936, -0.3528, 0.9154, 0.1936, -0.3528, 0.9154, 0.01302, -0.145, 0.9894, -0.3035, -0.01929, 0.9526, 0.01302, -0.145, 0.9894, 0.1311, 0.7004, -0.7016, -0.3035, -0.01929, 0.9526, -0.3035, -0.01929, 0.9526, 0.1311, 0.7004, -0.7016, 0.03012, 0.4102, -0.9115, -0.3888, 0.1815, 0.9033, 0.3824, 0.1871, 0.9049, 0.06729, 0.1114, 0.9915, -0.3035, -0.01929, 0.9526, 0.03012, 0.4102, -0.9115, 0.06729, 0.1114, 0.9915, 0.06729, 0.1114, 0.9915, 0.03012, 0.4102, -0.9115, 0.001235, 0.2536, -0.9673, 0.1311, 0.7004, -0.7016, 0.01302, -0.145, 0.9894, 0.4957, 0.1927, -0.8469, 0.4957, 0.1927, -0.8469, 0.01302, -0.145, 0.9894, 0.2169, -0.4017, 0.8897, 0.06729, 0.1114, 0.9915, 0.3824, 0.1871, 0.9049, -0.3035, -0.01929, 0.9526, -0.3035, -0.01929, 0.9526, 0.3824, 0.1871, 0.9049, 0.1936, -0.3528, 0.9154, 0.2324, 0.03748, -0.9719, 0.3768, 0.2334, -0.8964, 0.03012, 0.4102, -0.9115, 0.03012, 0.4102, -0.9115, 0.3768, 0.2334, -0.8964, 0.001235, 0.2536, -0.9673, 0.4957, 0.1927, -0.8469, 0.2324, 0.03748, -0.9719, 0.1311, 0.7004, -0.7016, 0.1311, 0.7004, -0.7016, 0.2324, 0.03748, -0.9719, 0.03012, 0.4102, -0.9115, 0.2573, 0.2998, 0.9186, 0.3824, 0.1871, 0.9049, -0.2569, 0.3006, 0.9185, -0.2569, 0.3006, 0.9185, 0.3824, 0.1871, 0.9049, -0.3888, 0.1815, 0.9033, 0.2169, -0.4017, 0.8897, 0.1936, -0.3528, 0.9154, 0.4957, 0.1927, -0.8469, 0.4957, 0.1927, -0.8469, 0.1936, -0.3528, 0.9154, 0.2324, 0.03748, -0.9719, 0.7685, 0.1668, 0.6177, 0.77, 0.2391, 0.5916, 0.3472, 0.1788, 0.9206, 0.3472, 0.1788, 0.9206, 0.77, 0.2391, 0.5916, 0.2573, 0.2998, 0.9186, 0.837, 0.09735, -0.5384, 0.77, 0.2391, 0.5916, 0.8426, 0.1908, -0.5036, 0.8426, 0.1908, -0.5036, 0.77, 0.2391, 0.5916, 0.7685, 0.1668, 0.6177, 0.4239, 0.1331, 0.8959, 0.3472, 0.1788, 0.9206, -0.4317, 0.1373, 0.8915, -0.4317, 0.1373, 0.8915, 0.3472, 0.1788, 0.9206, -0.3473, 0.1784, 0.9206, 0.4239, 0.1331, 0.8959, 0.8099, 0.036, 0.5854, 0.3472, 0.1788, 0.9206, 0.3472, 0.1788, 0.9206, 0.8099, 0.036, 0.5854, 0.7685, 0.1668, 0.6177, 0.7685, 0.1668, 0.6177, 0.8099, 0.036, 0.5854, 0.8426, 0.1908, -0.5036, 0.8426, 0.1908, -0.5036, 0.8099, 0.036, 0.5854, 0.8341, 0.08962, -0.5442, 0.2973, 0.2947, 0.9082, 0.6289, 0.4898, 0.6038, 0.6894, -0.1192, 0.7145, 0.6894, -0.1192, 0.7145, 0.6289, 0.4898, 0.6038, 0.8708, -0.3846, 0.3063, -0.02716, -0.519, -0.8543, -0.4873, 0.299, -0.8205, -0.1986, -0.3591, -0.9119, -0.1986, -0.3591, -0.9119, -0.4873, 0.299, -0.8205, -0.615, 0.1462, -0.7748, -0.1986, -0.3591, -0.9119, 0.6894, -0.1192, 0.7145, -0.02716, -0.519, -0.8543, -0.02716, -0.519, -0.8543, 0.6894, -0.1192, 0.7145, 0.8708, -0.3846, 0.3063, 0.4565, 0.1514, -0.8767, 0.4154, 0.1949, -0.8885, 0.9322, 0.074, -0.3542, 0.9322, 0.074, -0.3542, 0.4154, 0.1949, -0.8885, 0.9333, 0.1948, -0.3017, 0.73, -0.2941, -0.6169, 0.9602, -0.2755, -0.04628, 0.7335, -0.3948, -0.5533, 0.7335, -0.3948, -0.5533, 0.9602, -0.2755, -0.04628, 0.98, -0.1973, -0.02503, 0.9602, -0.2755, -0.04628, 0.4311, -0.5237, 0.7348, 0.98, -0.1973, -0.02503, 0.98, -0.1973, -0.02503, 0.4311, -0.5237, 0.7348, 0.3347, -0.3645, 0.8689, 0.3347, -0.3645, 0.8689, 0.4311, -0.5237, 0.7348, -0.3348, -0.3657, 0.8684, -0.3348, -0.3657, 0.8684, 0.4311, -0.5237, 0.7348, -0.4309, -0.5245, 0.7344, 0.9602, -0.2755, -0.04628, 0.7587, -0.2741, -0.5911, 0.9243, -0.2707, -0.2689, 0.9243, -0.2707, -0.2689, 0.7587, -0.2741, -0.5911, 0.625, -0.2571, -0.7371, 0.7335, -0.3948, -0.5533, 0.255, -0.9585, -0.1275, -0.727, -0.3837, -0.5694, -0.727, -0.3837, -0.5694, 0.255, -0.9585, -0.1275, -0.2472, -0.9608, -0.1253, -0.9333, 0.1948, -0.3017, -0.9202, 0.1421, -0.3647, -0.4166, 0.1934, -0.8883, -0.4166, 0.1934, -0.8883, -0.9202, 0.1421, -0.3647, -0.2983, 0.1275, -0.9459, -0.9564, 0.04267, -0.2889, -0.857, -0.01769, 0.515, -0.834, 0.08961, -0.5444, -0.834, 0.08961, -0.5444, -0.857, -0.01769, 0.515, -0.8097, 0.03682, 0.5857, -0.857, -0.01769, 0.515, -0.6823, -0.03784, 0.7301, -0.8097, 0.03682, 0.5857, -0.8097, 0.03682, 0.5857, -0.6823, -0.03784, 0.7301, -0.4317, 0.1373, 0.8915, -0.4395, 0.06248, -0.8961, -0.9867, -0.08838, -0.1367, -0.4592, 0.1591, -0.8739, -0.4592, 0.1591, -0.8739, -0.9867, -0.08838, -0.1367, -0.9322, 0.07403, -0.3542, -0.857, -0.01769, 0.515, -0.4542, -0.0787, 0.8874, -0.6823, -0.03784, 0.7301, -0.3228, 0.4126, -0.8518, -0.9867, -0.08838, -0.1367, -0.4395, 0.06248, -0.8961, -0.3817, -0.4428, 0.8113, -0.4323, -0.1984, 0.8796, -0.7901, -0.3829, 0.4786, -0.7901, -0.3829, 0.4786, -0.4323, -0.1984, 0.8796, -0.8243, -0.187, 0.5344, -0.7817, -0.3724, 0.5003, -0.9243, -0.2708, -0.269, -0.9602, -0.2755, -0.04628, -0.9602, -0.2755, -0.04628, -0.4309, -0.5245, 0.7344, -0.7817, -0.3724, 0.5003, -0.7817, -0.3724, 0.5003, -0.4309, -0.5245, 0.7344, -0.3697, -0.433, 0.8221, -0.98, -0.1973, -0.02503, -0.2472, -0.9608, -0.1253, -0.3348, -0.3657, 0.8684, -0.4542, -0.0787, 0.8874, -0.6328, -0.5507, 0.5444, -0.6823, -0.03784, 0.7301, -0.6823, -0.03784, 0.7301, -0.6328, -0.5507, 0.5444, -0.9688, 0.04844, 0.243, -0.6328, -0.5507, 0.5444, -0.4391, -0.5965, 0.6718, -0.9688, 0.04844, 0.243, -0.9688, 0.04844, 0.243, -0.4391, -0.5965, 0.6718, -0.9731, 0.07732, 0.2172, -0.9789, 0.1695, 0.114, -0.3099, -0.4273, 0.8493, -0.3745, -0.1373, 0.917, -0.9688, 0.04844, 0.243, -0.6467, 0.5798, 0.4955, -0.6823, -0.03784, 0.7301, -0.6823, -0.03784, 0.7301, -0.6467, 0.5798, 0.4955, -0.4317, 0.1373, 0.8915, -0.9688, 0.04844, 0.243, -0.9731, 0.07732, 0.2172, -0.6467, 0.5798, 0.4955, -0.6467, 0.5798, 0.4955, -0.9731, 0.07732, 0.2172, -0.7045, 0.6659, -0.2453, -0.3745, -0.1373, 0.917, -0.7841, 0.5529, -0.2821, -0.9789, 0.1695, 0.114, -0.9789, 0.1695, 0.114, -0.7841, 0.5529, -0.2821, -0.6601, 0.5991, -0.4531, -0.9731, 0.07732, 0.2172, -0.9789, 0.1695, 0.114, -0.7045, 0.6659, -0.2453, -0.7045, 0.6659, -0.2453, -0.9789, 0.1695, 0.114, -0.6601, 0.5991, -0.4531, -0.9867, -0.08838, -0.1367, -0.3228, 0.4126, -0.8518, -0.672, 0.4863, 0.5585, -0.672, 0.4863, 0.5585, -0.3228, 0.4126, -0.8518, 0.4706, 0.3167, -0.8236, 0.02693, -0.521, -0.8531, -0.4632, -0.3567, -0.8113, -0.8359, -0.419, 0.3546, -0.8359, -0.419, 0.3546, -0.4632, -0.3567, -0.8113, -0.9805, -0.1964, -1.746e-05, -0.2629, 0.7135, -0.6494, -0.2962, 0.2971, 0.9078, 0.6174, 0.1451, -0.7731, -0.8243, -0.187, 0.5344, -0.4323, -0.1984, 0.8796, -0.857, -0.01769, 0.515, -0.857, -0.01769, 0.515, -0.4323, -0.1984, 0.8796, -0.4542, -0.0787, 0.8874, -0.9587, -0.2683, -0.09454, -0.8243, -0.187, 0.5344, -0.9564, 0.04267, -0.2889, -0.9564, 0.04267, -0.2889, -0.8243, -0.187, 0.5344, -0.857, -0.01769, 0.515, -0.9805, -0.1964, -1.746e-05, -0.9867, -0.08838, -0.1367, -0.8359, -0.419, 0.3546, -0.8359, -0.419, 0.3546, -0.9867, -0.08838, -0.1367, -0.672, 0.4863, 0.5585, -0.2962, 0.2971, 0.9078, -0.7318, -0.05656, 0.6792, -0.672, 0.4863, 0.5585, -0.672, 0.4863, 0.5585, -0.7318, -0.05656, 0.6792, -0.8359, -0.419, 0.3546, -0.3162, 0.5008, -0.8057, -0.7318, -0.05656, 0.6792, -0.2629, 0.7135, -0.6494, -0.2629, 0.7135, -0.6494, -0.7318, -0.05656, 0.6792, -0.2962, 0.2971, 0.9078, -0.2629, 0.7135, -0.6494, 0.6174, 0.1451, -0.7731, -0.3162, 0.5008, -0.8057, -0.3162, 0.5008, -0.8057, 0.6174, 0.1451, -0.7731, 0.2001, -0.3576, -0.9122, 0.6174, 0.1451, -0.7731, 0.4706, 0.3167, -0.8236, 0.2001, -0.3576, -0.9122, 0.2001, -0.3576, -0.9122, 0.4706, 0.3167, -0.8236, 0.02693, -0.521, -0.8531, -0.4632, -0.3567, -0.8113, 0.02693, -0.521, -0.8531, -0.3228, 0.4126, -0.8518, -0.3228, 0.4126, -0.8518, 0.02693, -0.521, -0.8531, 0.4706, 0.3167, -0.8236, -0.7901, -0.3829, 0.4786, -0.8243, -0.187, 0.5344, -0.8932, -0.2819, -0.3503, -0.8932, -0.2819, -0.3503, -0.8243, -0.187, 0.5344, -0.9587, -0.2683, -0.09454, -0.7689, 0.243, 0.5913, -0.3888, 0.1815, 0.9033, -0.8373, 0.09879, -0.5377, -0.8373, 0.09879, -0.5377, -0.3888, 0.1815, 0.9033, -0.3901, 0.2584, -0.8838, -0.6256, -0.2577, -0.7363, -0.9339, -0.3147, -0.1699, -0.5217, -0.1569, -0.8385, -0.5217, -0.1569, -0.8385, -0.9339, -0.3147, -0.1699, -0.9805, -0.1964, -1.746e-05, -0.2132, -0.3924, 0.8947, -0.3888, 0.1815, 0.9033, 0.2775, -0.007569, 0.9607, 0.2775, -0.007569, 0.9607, -0.3888, 0.1815, 0.9033, 0.06729, 0.1114, 0.9915, -0.2321, -0.4887, 0.841, -0.2132, -0.3924, 0.8947, 0.0568, -0.1228, 0.9908, 0.0568, -0.1228, 0.9908, -0.2132, -0.3924, 0.8947, 0.2775, -0.007569, 0.9607, 0.2362, 0.4177, -0.8773, -0.2555, 0.07477, -0.9639, -0.1054, 0.708, -0.6984, -0.1054, 0.708, -0.6984, -0.2555, 0.07477, -0.9639, -0.464, 0.05094, -0.8844, 0.2362, 0.4177, -0.8773, -0.1054, 0.708, -0.6984, 0.2775, -0.007569, 0.9607, 0.2775, -0.007569, 0.9607, -0.1054, 0.708, -0.6984, 0.0568, -0.1228, 0.9908, 0.2362, 0.4177, -0.8773, 0.001235, 0.2536, -0.9673, -0.2555, 0.07477, -0.9639, -0.2555, 0.07477, -0.9639, 0.001235, 0.2536, -0.9673, -0.3901, 0.2584, -0.8838, -0.2555, 0.07477, -0.9639, -0.3901, 0.2584, -0.8838, -0.2132, -0.3924, 0.8947, -0.2132, -0.3924, 0.8947, -0.3901, 0.2584, -0.8838, -0.3888, 0.1815, 0.9033, -0.2321, -0.4887, 0.841, -0.464, 0.05094, -0.8844, -0.2132, -0.3924, 0.8947, -0.2132, -0.3924, 0.8947, -0.464, 0.05094, -0.8844, -0.2555, 0.07477, -0.9639, -0.1054, 0.708, -0.6984, -0.464, 0.05094, -0.8844, 0.0568, -0.1228, 0.9908, 0.0568, -0.1228, 0.9908, -0.464, 0.05094, -0.8844, -0.2321, -0.4887, 0.841, 0.001235, 0.2536, -0.9673, 0.2362, 0.4177, -0.8773, 0.06729, 0.1114, 0.9915, 0.06729, 0.1114, 0.9915, 0.2362, 0.4177, -0.8773, 0.2775, -0.007569, 0.9607, -0.9202, 0.1421, -0.3647, -0.3901, 0.2584, -0.8838, -0.2983, 0.1275, -0.9459, -0.3888, 0.1815, 0.9033, -0.7689, 0.243, 0.5913, -0.2569, 0.3006, 0.9185, -0.7696, 0.1641, 0.6171, -0.3473, 0.1784, 0.9206, -0.7689, 0.243, 0.5913, -0.7689, 0.243, 0.5913, -0.3473, 0.1784, 0.9206, -0.2569, 0.3006, 0.9185, -0.8373, 0.09879, -0.5377, -0.8425, 0.1908, -0.5037, -0.7689, 0.243, 0.5913, -0.7689, 0.243, 0.5913, -0.8425, 0.1908, -0.5037, -0.7696, 0.1641, 0.6171, -0.4317, 0.1373, 0.8915, -0.3473, 0.1784, 0.9206, -0.8097, 0.03682, 0.5857, -0.8097, 0.03682, 0.5857, -0.3473, 0.1784, 0.9206, -0.7696, 0.1641, 0.6171, -0.834, 0.08961, -0.5444, -0.8097, 0.03682, 0.5857, -0.8425, 0.1908, -0.5037, -0.8425, 0.1908, -0.5037, -0.8097, 0.03682, 0.5857, -0.7696, 0.1641, 0.6171, -0.5217, -0.1569, -0.8385, -0.4632, -0.3567, -0.8113, -0.4395, 0.06248, -0.8961, -0.4395, 0.06248, -0.8961, -0.4632, -0.3567, -0.8113, -0.3228, 0.4126, -0.8518, -0.3162, 0.5008, -0.8057, 0.2001, -0.3576, -0.9122, -0.7318, -0.05656, 0.6792, 0.4706, 0.3167, -0.8236, 0.6174, 0.1451, -0.7731, -0.672, 0.4863, 0.5585, -0.672, 0.4863, 0.5585, 0.6174, 0.1451, -0.7731, -0.2962, 0.2971, 0.9078, 0.2001, -0.3576, -0.9122, 0.02693, -0.521, -0.8531, -0.7318, -0.05656, 0.6792, -0.7318, -0.05656, 0.6792, 0.02693, -0.521, -0.8531, -0.8359, -0.419, 0.3546, -0.9333, 0.1948, -0.3017, -0.4166, 0.1934, -0.8883, -0.9322, 0.07403, -0.3542, -0.9322, 0.07403, -0.3542, -0.4166, 0.1934, -0.8883, -0.4592, 0.1591, -0.8739, -0.9602, -0.2755, -0.04628, -0.98, -0.1973, -0.02503, -0.4309, -0.5245, 0.7344, -0.4309, -0.5245, 0.7344, -0.98, -0.1973, -0.02503, -0.3348, -0.3657, 0.8684, -0.98, -0.1973, -0.02503, -0.9602, -0.2755, -0.04628, -0.727, -0.3837, -0.5694, -0.727, -0.3837, -0.5694, -0.9602, -0.2755, -0.04628, -0.7314, -0.2938, -0.6154, -0.727, -0.3837, -0.5694, -0.2472, -0.9608, -0.1253, -0.98, -0.1973, -0.02503, -0.9602, -0.2755, -0.04628, -0.9243, -0.2708, -0.269, -0.7575, -0.2741, -0.5924, -0.7575, -0.2741, -0.5924, -0.9243, -0.2708, -0.269, -0.6256, -0.2577, -0.7363, 0.2573, 0.2998, 0.9186, -0.2569, 0.3006, 0.9185, 0.3472, 0.1788, 0.9206, 0.3472, 0.1788, 0.9206, -0.2569, 0.3006, 0.9185, -0.3473, 0.1784, 0.9206, 0.4392, 0.0613, -0.8963, -0.4395, 0.06248, -0.8961, 0.4565, 0.1514, -0.8767, 0.4565, 0.1514, -0.8767, -0.4395, 0.06248, -0.8961, -0.4592, 0.1591, -0.8739, 0.6329, -0.5508, 0.5441, -0.6328, -0.5507, 0.5444, 0.4537, -0.07976, 0.8876, 0.4537, -0.07976, 0.8876, -0.6328, -0.5507, 0.5444, -0.4542, -0.0787, 0.8874, 0.4432, -0.5951, 0.6704, -0.4391, -0.5965, 0.6718, 0.6329, -0.5508, 0.5441, 0.6329, -0.5508, 0.5441, -0.4391, -0.5965, 0.6718, -0.6328, -0.5507, 0.5444, 0.1895, -0.06147, 0.98, -0.3745, -0.1373, 0.917, 0.319, -0.4174, 0.8509, 0.319, -0.4174, 0.8509, -0.3745, -0.1373, 0.917, -0.3099, -0.4273, 0.8493, 0.37, -0.4304, 0.8233, -0.3697, -0.433, 0.8221, 0.4311, -0.5237, 0.7348, 0.4311, -0.5237, 0.7348, -0.3697, -0.433, 0.8221, -0.4309, -0.5245, 0.7344, -0.2983, 0.1275, -0.9459, -0.3901, 0.2584, -0.8838, 0.2992, 0.1255, -0.9459, 0.2992, 0.1255, -0.9459, -0.3901, 0.2584, -0.8838, 0.3768, 0.2334, -0.8964, 0.4392, 0.0613, -0.8963, 0.5215, -0.1581, -0.8385, -0.4395, 0.06248, -0.8961, -0.4395, 0.06248, -0.8961, 0.5215, -0.1581, -0.8385, -0.5217, -0.1569, -0.8385, 0.4154, 0.1949, -0.8885, -0.4166, 0.1934, -0.8883, 0.2992, 0.1255, -0.9459, 0.2992, 0.1255, -0.9459, -0.4166, 0.1934, -0.8883, -0.2983, 0.1275, -0.9459, 0.4565, 0.1514, -0.8767, -0.4592, 0.1591, -0.8739, 0.4154, 0.1949, -0.8885, 0.4154, 0.1949, -0.8885, -0.4592, 0.1591, -0.8739, -0.4166, 0.1934, -0.8883, 0.7335, -0.3948, -0.5533, -0.727, -0.3837, -0.5694, 0.73, -0.2941, -0.6169, 0.73, -0.2941, -0.6169, -0.727, -0.3837, -0.5694, -0.7314, -0.2938, -0.6154, 0.7587, -0.2741, -0.5911, -0.7575, -0.2741, -0.5924, 0.625, -0.2571, -0.7371, 0.625, -0.2571, -0.7371, -0.7575, -0.2741, -0.5924, -0.6256, -0.2577, -0.7363, -0.7841, 0.5529, -0.2821, 0.7843, 0.554, -0.2792, -0.6601, 0.5991, -0.4531, -0.6601, 0.5991, -0.4531, 0.7843, 0.554, -0.2792, 0.6618, 0.5964, -0.4543, -0.4391, -0.5965, 0.6718, -0.3099, -0.4273, 0.8493, -0.9731, 0.07732, 0.2172, -0.9731, 0.07732, 0.2172, -0.3099, -0.4273, 0.8493, -0.9789, 0.1695, 0.114, 0.319, -0.4174, 0.8509, -0.3099, -0.4273, 0.8493, 0.4432, -0.5951, 0.6704, 0.4432, -0.5951, 0.6704, -0.3099, -0.4273, 0.8493, -0.4391, -0.5965, 0.6718, 0.4432, -0.5951, 0.6704, 0.9712, 0.07578, 0.2259, 0.319, -0.4174, 0.8509, 0.319, -0.4174, 0.8509, 0.9712, 0.07578, 0.2259, 0.9813, 0.156, 0.1129, 0.001235, 0.2536, -0.9673, 0.3768, 0.2334, -0.8964, -0.3901, 0.2584, -0.8838, 0.625, -0.2571, -0.7371, 0.5215, -0.1581, -0.8385, 0.9243, -0.2846, -0.2543, 0.9243, -0.2846, -0.2543, 0.5215, -0.1581, -0.8385, 0.9716, -0.2302, -0.05507, -0.5217, -0.1569, -0.8385, -0.9805, -0.1964, -1.746e-05, -0.4632, -0.3567, -0.8113, 0.3824, 0.1871, 0.9049, 0.3768, 0.2334, -0.8964, 0.1936, -0.3528, 0.9154, 0.1936, -0.3528, 0.9154, 0.3768, 0.2334, -0.8964, 0.2324, 0.03748, -0.9719])] * 3)])

# ---- objects
ob_polysurface17 = bpy.data.objects.new('polySurface17', me_polysurface17)

# ---- transforms, parenting, visibility, modifiers, constraints
ob_polysurface17.location = (0.0, 0.0, 0.0)
ob_polysurface17.rotation_mode = 'QUATERNION'
ob_polysurface17.rotation_quaternion = (1.0, 0.0, 0.0, 0.0)

# ---- collection membership
scene.collection.objects.link(ob_polysurface17)

# ---- scene / render settings (as saved in the file)
scene.frame_start = 1; scene.frame_end = 250; scene.frame_set(1)
scene.render.engine = 'BLENDER_EEVEE_NEXT'
bpy.context.view_layer.update()

# ---- added for rendering (the .blend has no active camera and no usable light): camera, sun
cam_auto = bpy.data.cameras.new('AutoCamera')
cam_auto.lens = 50.0
cam_auto.sensor_width = 36.0
cam_auto.clip_end = 1000.0
ob_auto_camera = bpy.data.objects.new('AutoCamera', cam_auto)
scene.collection.objects.link(ob_auto_camera)
ob_auto_camera.location = (4.71029, -5.30852, 4.03285)
ob_auto_camera.rotation_euler = (1.09748, -7.21219e-08, 0.694738)
scene.camera = ob_auto_camera
light_auto_sun = bpy.data.lights.new('AutoSun', 'SUN')
light_auto_sun.energy = 3.0
light_auto_sun.angle = 0.0523599
ob_auto_sun = bpy.data.objects.new('AutoSun', light_auto_sun)
scene.collection.objects.link(ob_auto_sun)
ob_auto_sun.rotation_euler = (0.872665, 0.174533, 0.523599)
bpy.context.view_layer.update()
